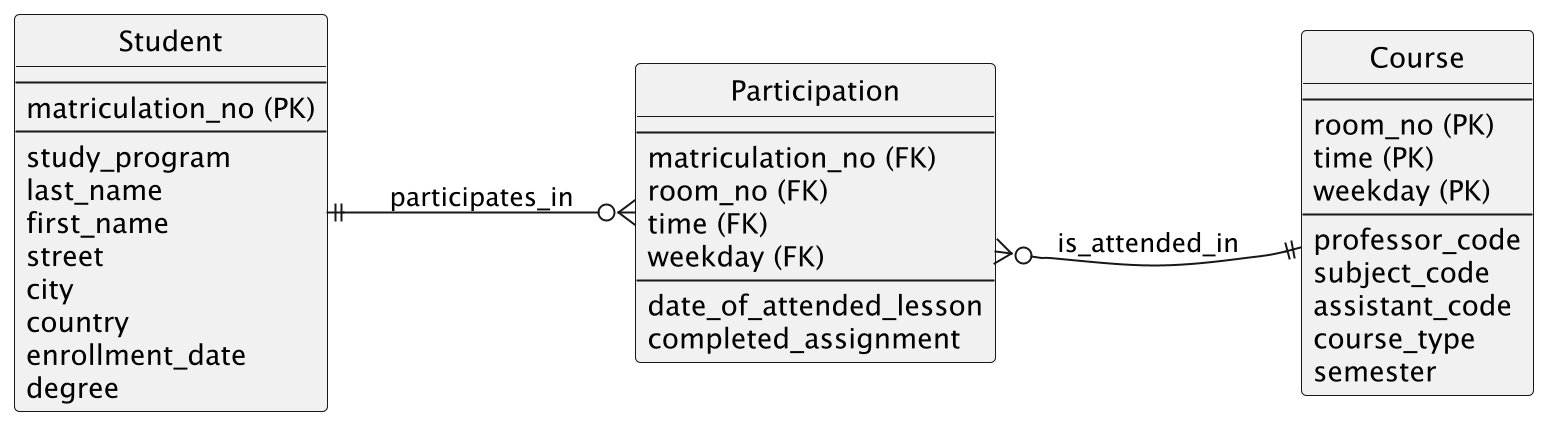

The diagram above was rendered by PlantUML. Its source (embedded in the PNG):
@startuml
skinparamlocked dpi 192
left to right direction
hide circle

' === Student ===
class Student {
    --
    matriculation_no (PK)
    --
    study_program
    last_name
    first_name
    street
    city
    country
    enrollment_date
    degree
}

' === Participation (Join Table) ===
class Participation {
    --
    matriculation_no (FK)
    room_no (FK)
    time (FK)
    weekday (FK)
    --
    date_of_attended_lesson
    completed_assignment
}

' === Course ===
class Course {
    --
    room_no (PK)
    time (PK)
    weekday (PK)
    --
    professor_code
    subject_code
    assistant_code
    course_type
    semester
}

' === Relationships ===
Student ||--o{ Participation : "participates_in"
Course   ||--o{ Participation : "is_attended_in"

' --- Layout helper: keep everything in one line ---
Student -[hidden]-> Participation
Participation -[hidden]-> Course

@enduml